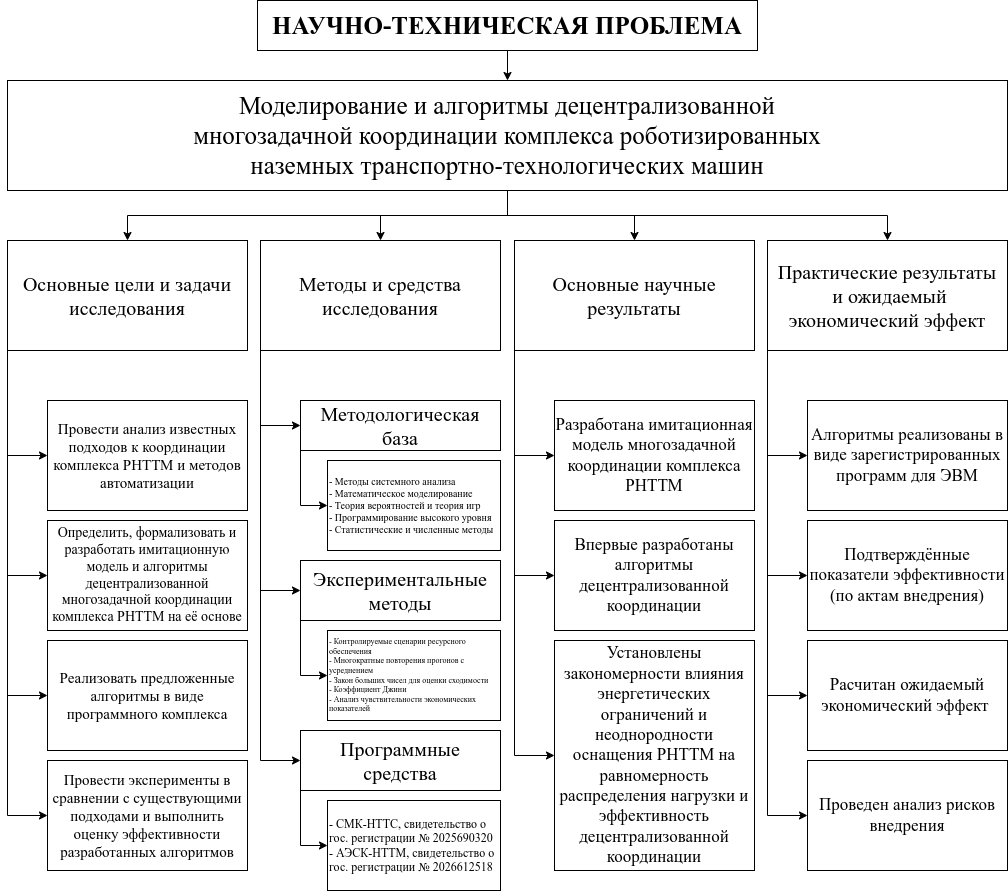

The diagram above was exported from draw.io. Its source (the exported page's mxGraphModel, read from the mxfile embedded in the PNG):
<mxGraphModel dx="1198" dy="1960" grid="1" gridSize="10" guides="1" tooltips="1" connect="1" arrows="1" fold="1" page="1" pageScale="1" pageWidth="850" pageHeight="1100" math="0" shadow="0">
  <root>
    <mxCell id="0" />
    <mxCell id="1" parent="0" />
    <mxCell id="s4L-6RQKwBdgDV5MT58m-12" style="edgeStyle=orthogonalEdgeStyle;rounded=0;orthogonalLoop=1;jettySize=auto;html=1;entryX=0;entryY=0.5;entryDx=0;entryDy=0;exitX=0;exitY=1;exitDx=0;exitDy=0;" parent="1" source="s4L-6RQKwBdgDV5MT58m-2" target="s4L-6RQKwBdgDV5MT58m-10" edge="1">
      <mxGeometry relative="1" as="geometry" />
    </mxCell>
    <mxCell id="s4L-6RQKwBdgDV5MT58m-1" value="&lt;div style=&quot;&quot;&gt;Моделирование и алгоритмы децентрализованной&lt;/div&gt;&lt;div style=&quot;&quot;&gt;многозадачной координации комплекса роботизированных&lt;/div&gt;&lt;div style=&quot;&quot;&gt;наземных транспортно-технологических машин&lt;/div&gt;" style="rounded=0;whiteSpace=wrap;html=1;fontFamily=Times New Roman;fontSize=25;fontStyle=0" parent="1" vertex="1">
      <mxGeometry x="80" y="40" width="1000" height="110" as="geometry" />
    </mxCell>
    <mxCell id="s4L-6RQKwBdgDV5MT58m-2" value="&lt;div style=&quot;font-size: 20px;&quot;&gt;&lt;div&gt;Основные цели и задачи исследования&lt;/div&gt;&lt;/div&gt;" style="rounded=0;whiteSpace=wrap;html=1;fontFamily=Times New Roman;fontStyle=0" parent="1" vertex="1">
      <mxGeometry x="80" y="200" width="240" height="110" as="geometry" />
    </mxCell>
    <mxCell id="s4L-6RQKwBdgDV5MT58m-3" value="&lt;div style=&quot;font-size: 20px;&quot;&gt;&lt;div&gt;Методы и средства исследования&lt;/div&gt;&lt;/div&gt;" style="rounded=0;whiteSpace=wrap;html=1;fontFamily=Times New Roman;fontStyle=0" parent="1" vertex="1">
      <mxGeometry x="333" y="200" width="240" height="110" as="geometry" />
    </mxCell>
    <mxCell id="s4L-6RQKwBdgDV5MT58m-4" value="&lt;div style=&quot;font-size: 20px;&quot;&gt;&lt;div&gt;Основные научные результаты&lt;/div&gt;&lt;/div&gt;" style="rounded=0;whiteSpace=wrap;html=1;fontFamily=Times New Roman;fontStyle=0" parent="1" vertex="1">
      <mxGeometry x="587" y="200" width="240" height="110" as="geometry" />
    </mxCell>
    <mxCell id="s4L-6RQKwBdgDV5MT58m-5" value="&lt;div style=&quot;font-size: 20px;&quot;&gt;&lt;div&gt;Практические результаты&lt;/div&gt;&lt;div&gt;&amp;nbsp;и ожидаемый экономический эффект&lt;/div&gt;&lt;/div&gt;" style="rounded=0;whiteSpace=wrap;html=1;fontFamily=Times New Roman;fontStyle=0" parent="1" vertex="1">
      <mxGeometry x="840" y="200" width="240" height="110" as="geometry" />
    </mxCell>
    <mxCell id="s4L-6RQKwBdgDV5MT58m-6" value="" style="endArrow=classic;html=1;rounded=0;shadow=0;flowAnimation=0;edgeStyle=orthogonalEdgeStyle;" parent="1" source="s4L-6RQKwBdgDV5MT58m-1" target="s4L-6RQKwBdgDV5MT58m-2" edge="1">
      <mxGeometry width="50" height="50" relative="1" as="geometry">
        <mxPoint x="570" y="490" as="sourcePoint" />
        <mxPoint x="620" y="440" as="targetPoint" />
      </mxGeometry>
    </mxCell>
    <mxCell id="s4L-6RQKwBdgDV5MT58m-7" value="" style="endArrow=classic;html=1;rounded=0;shadow=0;flowAnimation=0;edgeStyle=orthogonalEdgeStyle;" parent="1" source="s4L-6RQKwBdgDV5MT58m-1" target="s4L-6RQKwBdgDV5MT58m-3" edge="1">
      <mxGeometry width="50" height="50" relative="1" as="geometry">
        <mxPoint x="590" y="160" as="sourcePoint" />
        <mxPoint x="210" y="210" as="targetPoint" />
      </mxGeometry>
    </mxCell>
    <mxCell id="s4L-6RQKwBdgDV5MT58m-8" value="" style="endArrow=classic;html=1;rounded=0;shadow=0;flowAnimation=0;edgeStyle=orthogonalEdgeStyle;" parent="1" source="s4L-6RQKwBdgDV5MT58m-1" target="s4L-6RQKwBdgDV5MT58m-4" edge="1">
      <mxGeometry width="50" height="50" relative="1" as="geometry">
        <mxPoint x="590" y="160" as="sourcePoint" />
        <mxPoint x="463" y="210" as="targetPoint" />
      </mxGeometry>
    </mxCell>
    <mxCell id="s4L-6RQKwBdgDV5MT58m-9" value="" style="endArrow=classic;html=1;rounded=0;shadow=0;flowAnimation=0;edgeStyle=orthogonalEdgeStyle;" parent="1" source="s4L-6RQKwBdgDV5MT58m-1" target="s4L-6RQKwBdgDV5MT58m-5" edge="1">
      <mxGeometry width="50" height="50" relative="1" as="geometry">
        <mxPoint x="590" y="160" as="sourcePoint" />
        <mxPoint x="717" y="210" as="targetPoint" />
      </mxGeometry>
    </mxCell>
    <mxCell id="s4L-6RQKwBdgDV5MT58m-10" value="&lt;div&gt;&lt;div&gt;Провести анализ известных подходов к координации комплекса РНТТМ и методов автоматизации&lt;/div&gt;&lt;/div&gt;" style="rounded=0;whiteSpace=wrap;html=1;fontFamily=Times New Roman;fontStyle=0;fontSize=15;" parent="1" vertex="1">
      <mxGeometry x="120" y="360" width="200" height="110" as="geometry" />
    </mxCell>
    <mxCell id="s4L-6RQKwBdgDV5MT58m-15" value="&lt;div&gt;&lt;div&gt;Провести эксперименты в сравнении с существующими подходами и выполнить оценку эффективности разработанных алгоритмов&lt;/div&gt;&lt;/div&gt;" style="rounded=0;whiteSpace=wrap;html=1;fontFamily=Times New Roman;fontStyle=0;fontSize=15;" parent="1" vertex="1">
      <mxGeometry x="120" y="720" width="200" height="110" as="geometry" />
    </mxCell>
    <mxCell id="s4L-6RQKwBdgDV5MT58m-18" style="edgeStyle=orthogonalEdgeStyle;rounded=0;orthogonalLoop=1;jettySize=auto;html=1;entryX=0;entryY=0.5;entryDx=0;entryDy=0;exitX=0;exitY=1;exitDx=0;exitDy=0;" parent="1" source="s4L-6RQKwBdgDV5MT58m-2" target="s4L-6RQKwBdgDV5MT58m-15" edge="1">
      <mxGeometry relative="1" as="geometry">
        <mxPoint x="90" y="320" as="sourcePoint" />
        <mxPoint x="130" y="665" as="targetPoint" />
      </mxGeometry>
    </mxCell>
    <mxCell id="s4L-6RQKwBdgDV5MT58m-20" value="&lt;div style=&quot;font-size: 20px;&quot;&gt;&lt;div&gt;Методологическая база&lt;/div&gt;&lt;/div&gt;" style="rounded=0;whiteSpace=wrap;html=1;fontFamily=Times New Roman;fontStyle=0" parent="1" vertex="1">
      <mxGeometry x="373" y="360" width="200" height="50" as="geometry" />
    </mxCell>
    <mxCell id="s4L-6RQKwBdgDV5MT58m-21" value="&lt;div style=&quot;font-size: 20px;&quot;&gt;Экспериментальные методы&lt;/div&gt;" style="rounded=0;whiteSpace=wrap;html=1;fontFamily=Times New Roman;fontStyle=0" parent="1" vertex="1">
      <mxGeometry x="373" y="520" width="200" height="60" as="geometry" />
    </mxCell>
    <mxCell id="s4L-6RQKwBdgDV5MT58m-22" value="&lt;div style=&quot;&quot;&gt;&lt;span style=&quot;font-size: 20px;&quot;&gt;Программные средства&lt;/span&gt;&lt;/div&gt;" style="rounded=0;whiteSpace=wrap;html=1;fontFamily=Times New Roman;fontStyle=0" parent="1" vertex="1">
      <mxGeometry x="373" y="690" width="200" height="60" as="geometry" />
    </mxCell>
    <mxCell id="s4L-6RQKwBdgDV5MT58m-27" style="edgeStyle=orthogonalEdgeStyle;rounded=0;orthogonalLoop=1;jettySize=auto;html=1;entryX=0;entryY=0.5;entryDx=0;entryDy=0;exitX=0;exitY=1;exitDx=0;exitDy=0;" parent="1" source="s4L-6RQKwBdgDV5MT58m-3" target="s4L-6RQKwBdgDV5MT58m-22" edge="1">
      <mxGeometry relative="1" as="geometry">
        <mxPoint x="343" y="320" as="sourcePoint" />
        <mxPoint x="383" y="785" as="targetPoint" />
      </mxGeometry>
    </mxCell>
    <mxCell id="s4L-6RQKwBdgDV5MT58m-28" style="edgeStyle=orthogonalEdgeStyle;rounded=0;orthogonalLoop=1;jettySize=auto;html=1;entryX=0;entryY=0.5;entryDx=0;entryDy=0;exitX=0;exitY=1;exitDx=0;exitDy=0;" parent="1" source="s4L-6RQKwBdgDV5MT58m-3" target="s4L-6RQKwBdgDV5MT58m-21" edge="1">
      <mxGeometry relative="1" as="geometry">
        <mxPoint x="343" y="320" as="sourcePoint" />
        <mxPoint x="383" y="665" as="targetPoint" />
      </mxGeometry>
    </mxCell>
    <mxCell id="s4L-6RQKwBdgDV5MT58m-29" style="edgeStyle=orthogonalEdgeStyle;rounded=0;orthogonalLoop=1;jettySize=auto;html=1;entryX=0;entryY=0.5;entryDx=0;entryDy=0;exitX=0;exitY=1;exitDx=0;exitDy=0;" parent="1" source="s4L-6RQKwBdgDV5MT58m-3" target="s4L-6RQKwBdgDV5MT58m-20" edge="1">
      <mxGeometry relative="1" as="geometry">
        <mxPoint x="343" y="320" as="sourcePoint" />
        <mxPoint x="383" y="545" as="targetPoint" />
      </mxGeometry>
    </mxCell>
    <mxCell id="s4L-6RQKwBdgDV5MT58m-34" value="&lt;div&gt;&lt;div&gt;Разработана имитационная модель многозадачной координации комплекса РНТТМ&lt;/div&gt;&lt;/div&gt;" style="rounded=0;whiteSpace=wrap;html=1;fontFamily=Times New Roman;fontStyle=0;fontSize=17;" parent="1" vertex="1">
      <mxGeometry x="627" y="360" width="200" height="110" as="geometry" />
    </mxCell>
    <mxCell id="s4L-6RQKwBdgDV5MT58m-35" value="&lt;div&gt;Впервые разработаны алгоритмы децентрализованной координации&lt;/div&gt;" style="rounded=0;whiteSpace=wrap;html=1;fontFamily=Times New Roman;fontStyle=0;fontSize=17;" parent="1" vertex="1">
      <mxGeometry x="627" y="480" width="200" height="110" as="geometry" />
    </mxCell>
    <mxCell id="s4L-6RQKwBdgDV5MT58m-36" value="&lt;div&gt;&lt;span&gt;Установлены закономерности влияния энергетических ограничений и неоднородности оснащения РНТТМ на равномерность распределения нагрузки и эффективность децентрализованной координации&lt;/span&gt;&lt;/div&gt;" style="rounded=0;whiteSpace=wrap;html=1;fontFamily=Times New Roman;fontStyle=0;fontSize=17;" parent="1" vertex="1">
      <mxGeometry x="627" y="600" width="200" height="230" as="geometry" />
    </mxCell>
    <mxCell id="s4L-6RQKwBdgDV5MT58m-42" value="&lt;div&gt;&lt;div&gt;Алгоритмы реализованы в виде зарегистрированных программ для ЭВМ&lt;/div&gt;&lt;/div&gt;" style="rounded=0;whiteSpace=wrap;html=1;fontFamily=Times New Roman;fontStyle=0;fontSize=17;" parent="1" vertex="1">
      <mxGeometry x="880" y="360" width="200" height="110" as="geometry" />
    </mxCell>
    <mxCell id="s4L-6RQKwBdgDV5MT58m-43" value="&lt;div&gt;Подтверждённые показатели эффективности (по актам внедрения)&lt;/div&gt;" style="rounded=0;whiteSpace=wrap;html=1;fontFamily=Times New Roman;fontStyle=0;fontSize=17;" parent="1" vertex="1">
      <mxGeometry x="880" y="480" width="200" height="110" as="geometry" />
    </mxCell>
    <mxCell id="s4L-6RQKwBdgDV5MT58m-44" value="&lt;div&gt;&lt;span&gt;Расчитан о&lt;/span&gt;&lt;span style=&quot;background-color: transparent;&quot;&gt;жидаемый экономический эффект&amp;nbsp;&lt;/span&gt;&lt;/div&gt;" style="rounded=0;whiteSpace=wrap;html=1;fontFamily=Times New Roman;fontStyle=0;fontSize=17;" parent="1" vertex="1">
      <mxGeometry x="880" y="600" width="200" height="110" as="geometry" />
    </mxCell>
    <mxCell id="s4L-6RQKwBdgDV5MT58m-45" value="&lt;div&gt;&lt;span&gt;Проведен анализ рисков внедрения&lt;/span&gt;&lt;/div&gt;" style="rounded=0;whiteSpace=wrap;html=1;fontFamily=Times New Roman;fontStyle=0;fontSize=17;" parent="1" vertex="1">
      <mxGeometry x="880" y="720" width="200" height="110" as="geometry" />
    </mxCell>
    <mxCell id="s4L-6RQKwBdgDV5MT58m-46" style="edgeStyle=orthogonalEdgeStyle;rounded=0;orthogonalLoop=1;jettySize=auto;html=1;entryX=0;entryY=0.5;entryDx=0;entryDy=0;exitX=0;exitY=1;exitDx=0;exitDy=0;" parent="1" source="s4L-6RQKwBdgDV5MT58m-4" target="s4L-6RQKwBdgDV5MT58m-34" edge="1">
      <mxGeometry relative="1" as="geometry">
        <mxPoint x="343" y="320" as="sourcePoint" />
        <mxPoint x="383" y="425" as="targetPoint" />
      </mxGeometry>
    </mxCell>
    <mxCell id="s4L-6RQKwBdgDV5MT58m-47" style="edgeStyle=orthogonalEdgeStyle;rounded=0;orthogonalLoop=1;jettySize=auto;html=1;entryX=0;entryY=0.5;entryDx=0;entryDy=0;exitX=0;exitY=1;exitDx=0;exitDy=0;" parent="1" source="s4L-6RQKwBdgDV5MT58m-4" target="s4L-6RQKwBdgDV5MT58m-35" edge="1">
      <mxGeometry relative="1" as="geometry">
        <mxPoint x="597" y="320" as="sourcePoint" />
        <mxPoint x="637" y="425" as="targetPoint" />
      </mxGeometry>
    </mxCell>
    <mxCell id="s4L-6RQKwBdgDV5MT58m-48" style="edgeStyle=orthogonalEdgeStyle;rounded=0;orthogonalLoop=1;jettySize=auto;html=1;entryX=0;entryY=0.5;entryDx=0;entryDy=0;exitX=0;exitY=1;exitDx=0;exitDy=0;" parent="1" source="s4L-6RQKwBdgDV5MT58m-4" target="s4L-6RQKwBdgDV5MT58m-36" edge="1">
      <mxGeometry relative="1" as="geometry">
        <mxPoint x="597" y="320" as="sourcePoint" />
        <mxPoint x="637" y="545" as="targetPoint" />
      </mxGeometry>
    </mxCell>
    <mxCell id="s4L-6RQKwBdgDV5MT58m-50" style="edgeStyle=orthogonalEdgeStyle;rounded=0;orthogonalLoop=1;jettySize=auto;html=1;entryX=0;entryY=0.5;entryDx=0;entryDy=0;exitX=0;exitY=1;exitDx=0;exitDy=0;" parent="1" source="s4L-6RQKwBdgDV5MT58m-5" target="s4L-6RQKwBdgDV5MT58m-42" edge="1">
      <mxGeometry relative="1" as="geometry">
        <mxPoint x="597" y="320" as="sourcePoint" />
        <mxPoint x="637" y="785" as="targetPoint" />
      </mxGeometry>
    </mxCell>
    <mxCell id="s4L-6RQKwBdgDV5MT58m-51" style="edgeStyle=orthogonalEdgeStyle;rounded=0;orthogonalLoop=1;jettySize=auto;html=1;entryX=0;entryY=0.5;entryDx=0;entryDy=0;exitX=0;exitY=1;exitDx=0;exitDy=0;" parent="1" source="s4L-6RQKwBdgDV5MT58m-5" target="s4L-6RQKwBdgDV5MT58m-43" edge="1">
      <mxGeometry relative="1" as="geometry">
        <mxPoint x="850" y="320" as="sourcePoint" />
        <mxPoint x="890" y="425" as="targetPoint" />
      </mxGeometry>
    </mxCell>
    <mxCell id="s4L-6RQKwBdgDV5MT58m-52" style="edgeStyle=orthogonalEdgeStyle;rounded=0;orthogonalLoop=1;jettySize=auto;html=1;entryX=0;entryY=0.5;entryDx=0;entryDy=0;exitX=0;exitY=1;exitDx=0;exitDy=0;" parent="1" source="s4L-6RQKwBdgDV5MT58m-5" target="s4L-6RQKwBdgDV5MT58m-44" edge="1">
      <mxGeometry relative="1" as="geometry">
        <mxPoint x="850" y="320" as="sourcePoint" />
        <mxPoint x="890" y="545" as="targetPoint" />
      </mxGeometry>
    </mxCell>
    <mxCell id="s4L-6RQKwBdgDV5MT58m-53" style="edgeStyle=orthogonalEdgeStyle;rounded=0;orthogonalLoop=1;jettySize=auto;html=1;entryX=0;entryY=0.5;entryDx=0;entryDy=0;exitX=0;exitY=1;exitDx=0;exitDy=0;" parent="1" source="s4L-6RQKwBdgDV5MT58m-5" target="s4L-6RQKwBdgDV5MT58m-45" edge="1">
      <mxGeometry relative="1" as="geometry">
        <mxPoint x="850" y="320" as="sourcePoint" />
        <mxPoint x="890" y="665" as="targetPoint" />
      </mxGeometry>
    </mxCell>
    <mxCell id="vQo4i58T0-9_gFvt4aay-1" value="&lt;div style=&quot;font-weight: 700;&quot;&gt;НАУЧНО-ТЕХНИЧЕСКАЯ ПРОБЛЕМА&lt;/div&gt;" style="rounded=0;whiteSpace=wrap;html=1;fontFamily=Times New Roman;fontSize=25;" parent="1" vertex="1">
      <mxGeometry x="330" y="-40" width="500" height="50" as="geometry" />
    </mxCell>
    <mxCell id="vQo4i58T0-9_gFvt4aay-2" value="" style="endArrow=classic;html=1;rounded=0;shadow=0;flowAnimation=0;edgeStyle=orthogonalEdgeStyle;exitX=0.5;exitY=1;exitDx=0;exitDy=0;entryX=0.5;entryY=0;entryDx=0;entryDy=0;" parent="1" source="vQo4i58T0-9_gFvt4aay-1" target="s4L-6RQKwBdgDV5MT58m-1" edge="1">
      <mxGeometry width="50" height="50" relative="1" as="geometry">
        <mxPoint x="590" y="160" as="sourcePoint" />
        <mxPoint x="970" y="210" as="targetPoint" />
      </mxGeometry>
    </mxCell>
    <mxCell id="vQo4i58T0-9_gFvt4aay-3" value="&lt;div&gt;&lt;div&gt;Определить, формализовать и разработать имитационную модель и алгоритмы децентрализованной многозадачной координации комплекса РНТТМ на её основе&lt;/div&gt;&lt;/div&gt;" style="rounded=0;whiteSpace=wrap;html=1;fontFamily=Times New Roman;fontStyle=0;fontSize=14;" parent="1" vertex="1">
      <mxGeometry x="120" y="480" width="200" height="110" as="geometry" />
    </mxCell>
    <mxCell id="vQo4i58T0-9_gFvt4aay-4" value="&lt;div&gt;&lt;div&gt;Реализовать предложенные алгоритмы в виде программного комплекса&lt;/div&gt;&lt;/div&gt;" style="rounded=0;whiteSpace=wrap;html=1;fontFamily=Times New Roman;fontStyle=0;fontSize=15;" parent="1" vertex="1">
      <mxGeometry x="120" y="600" width="200" height="110" as="geometry" />
    </mxCell>
    <mxCell id="vQo4i58T0-9_gFvt4aay-5" style="edgeStyle=orthogonalEdgeStyle;rounded=0;orthogonalLoop=1;jettySize=auto;html=1;entryX=0;entryY=0.5;entryDx=0;entryDy=0;exitX=0;exitY=1;exitDx=0;exitDy=0;" parent="1" source="s4L-6RQKwBdgDV5MT58m-2" target="vQo4i58T0-9_gFvt4aay-3" edge="1">
      <mxGeometry relative="1" as="geometry">
        <mxPoint x="90" y="320" as="sourcePoint" />
        <mxPoint x="130" y="425" as="targetPoint" />
      </mxGeometry>
    </mxCell>
    <mxCell id="vQo4i58T0-9_gFvt4aay-6" style="edgeStyle=orthogonalEdgeStyle;rounded=0;orthogonalLoop=1;jettySize=auto;html=1;entryX=0;entryY=0.5;entryDx=0;entryDy=0;exitX=0;exitY=1;exitDx=0;exitDy=0;" parent="1" source="s4L-6RQKwBdgDV5MT58m-2" target="vQo4i58T0-9_gFvt4aay-4" edge="1">
      <mxGeometry relative="1" as="geometry">
        <mxPoint x="90" y="320" as="sourcePoint" />
        <mxPoint x="130" y="545" as="targetPoint" />
      </mxGeometry>
    </mxCell>
    <mxCell id="vQo4i58T0-9_gFvt4aay-7" value="&lt;span&gt;&lt;span style=&quot;background-color: transparent; color: light-dark(rgb(0, 0, 0), rgb(255, 255, 255));&quot;&gt;- Методы системного анализа&lt;/span&gt;&lt;br&gt;&lt;span style=&quot;background-color: transparent; color: light-dark(rgb(0, 0, 0), rgb(255, 255, 255));&quot;&gt;- Математическое моделирование&lt;/span&gt;&lt;br&gt;&lt;span style=&quot;background-color: transparent; color: light-dark(rgb(0, 0, 0), rgb(255, 255, 255));&quot;&gt;- Теория вероятностей и теория игр&amp;nbsp;&lt;/span&gt;&lt;br&gt;&lt;span style=&quot;background-color: transparent; color: light-dark(rgb(0, 0, 0), rgb(255, 255, 255));&quot;&gt;- Программирование высокого уровня&lt;/span&gt;&lt;br&gt;&lt;span style=&quot;background-color: transparent; color: light-dark(rgb(0, 0, 0), rgb(255, 255, 255));&quot;&gt;- Статистические и численные методы&lt;/span&gt;&lt;/span&gt;" style="rounded=0;whiteSpace=wrap;html=1;fontFamily=Times New Roman;fontStyle=0;fontSize=10;align=left;" parent="1" vertex="1">
      <mxGeometry x="400" y="420" width="173" height="90" as="geometry" />
    </mxCell>
    <mxCell id="vQo4i58T0-9_gFvt4aay-10" value="&lt;div&gt;- Контролируемые сценарии ресурсного обеспечения&lt;/div&gt;&lt;div&gt;- Многократные повторения прогонов с усреднением&lt;/div&gt;&lt;div&gt;- Закон больших чисел для оценки сходимости&lt;/div&gt;&lt;div&gt;- Коэффициент Джини&lt;/div&gt;&lt;div&gt;- Анализ чувствительности экономических показателей&lt;/div&gt;" style="rounded=0;whiteSpace=wrap;html=1;fontFamily=Times New Roman;fontStyle=0;fontSize=8;align=left;" parent="1" vertex="1">
      <mxGeometry x="400" y="590" width="173" height="90" as="geometry" />
    </mxCell>
    <mxCell id="vQo4i58T0-9_gFvt4aay-11" value="&lt;span class=&quot;&quot;&gt;- СМК-НТТС, свидетельство о гос. регистрации № 2025690320&lt;br&gt;&lt;span class=&quot;&quot;&gt;- АЭСК-НТТМ, свидетельство о гос. регистрации № 2026612518&lt;/span&gt;&lt;/span&gt;" style="rounded=0;whiteSpace=wrap;html=1;fontFamily=Times New Roman;fontStyle=0;fontSize=12;align=left;" parent="1" vertex="1">
      <mxGeometry x="400" y="760" width="173" height="90" as="geometry" />
    </mxCell>
    <mxCell id="vQo4i58T0-9_gFvt4aay-12" style="edgeStyle=orthogonalEdgeStyle;rounded=0;orthogonalLoop=1;jettySize=auto;html=1;entryX=0;entryY=0.5;entryDx=0;entryDy=0;exitX=0;exitY=1;exitDx=0;exitDy=0;" parent="1" source="s4L-6RQKwBdgDV5MT58m-20" target="vQo4i58T0-9_gFvt4aay-7" edge="1">
      <mxGeometry relative="1" as="geometry">
        <mxPoint x="343" y="320" as="sourcePoint" />
        <mxPoint x="383" y="395" as="targetPoint" />
      </mxGeometry>
    </mxCell>
    <mxCell id="vQo4i58T0-9_gFvt4aay-13" style="edgeStyle=orthogonalEdgeStyle;rounded=0;orthogonalLoop=1;jettySize=auto;html=1;entryX=0;entryY=0.5;entryDx=0;entryDy=0;exitX=0;exitY=1;exitDx=0;exitDy=0;" parent="1" source="s4L-6RQKwBdgDV5MT58m-21" target="vQo4i58T0-9_gFvt4aay-10" edge="1">
      <mxGeometry relative="1" as="geometry">
        <mxPoint x="350" y="620" as="sourcePoint" />
        <mxPoint x="420" y="475" as="targetPoint" />
      </mxGeometry>
    </mxCell>
    <mxCell id="vQo4i58T0-9_gFvt4aay-14" style="edgeStyle=orthogonalEdgeStyle;rounded=0;orthogonalLoop=1;jettySize=auto;html=1;entryX=0;entryY=0.5;entryDx=0;entryDy=0;exitX=0;exitY=1;exitDx=0;exitDy=0;" parent="1" source="s4L-6RQKwBdgDV5MT58m-22" target="vQo4i58T0-9_gFvt4aay-11" edge="1">
      <mxGeometry relative="1" as="geometry">
        <mxPoint x="385" y="583" as="sourcePoint" />
        <mxPoint x="420" y="645" as="targetPoint" />
      </mxGeometry>
    </mxCell>
  </root>
</mxGraphModel>